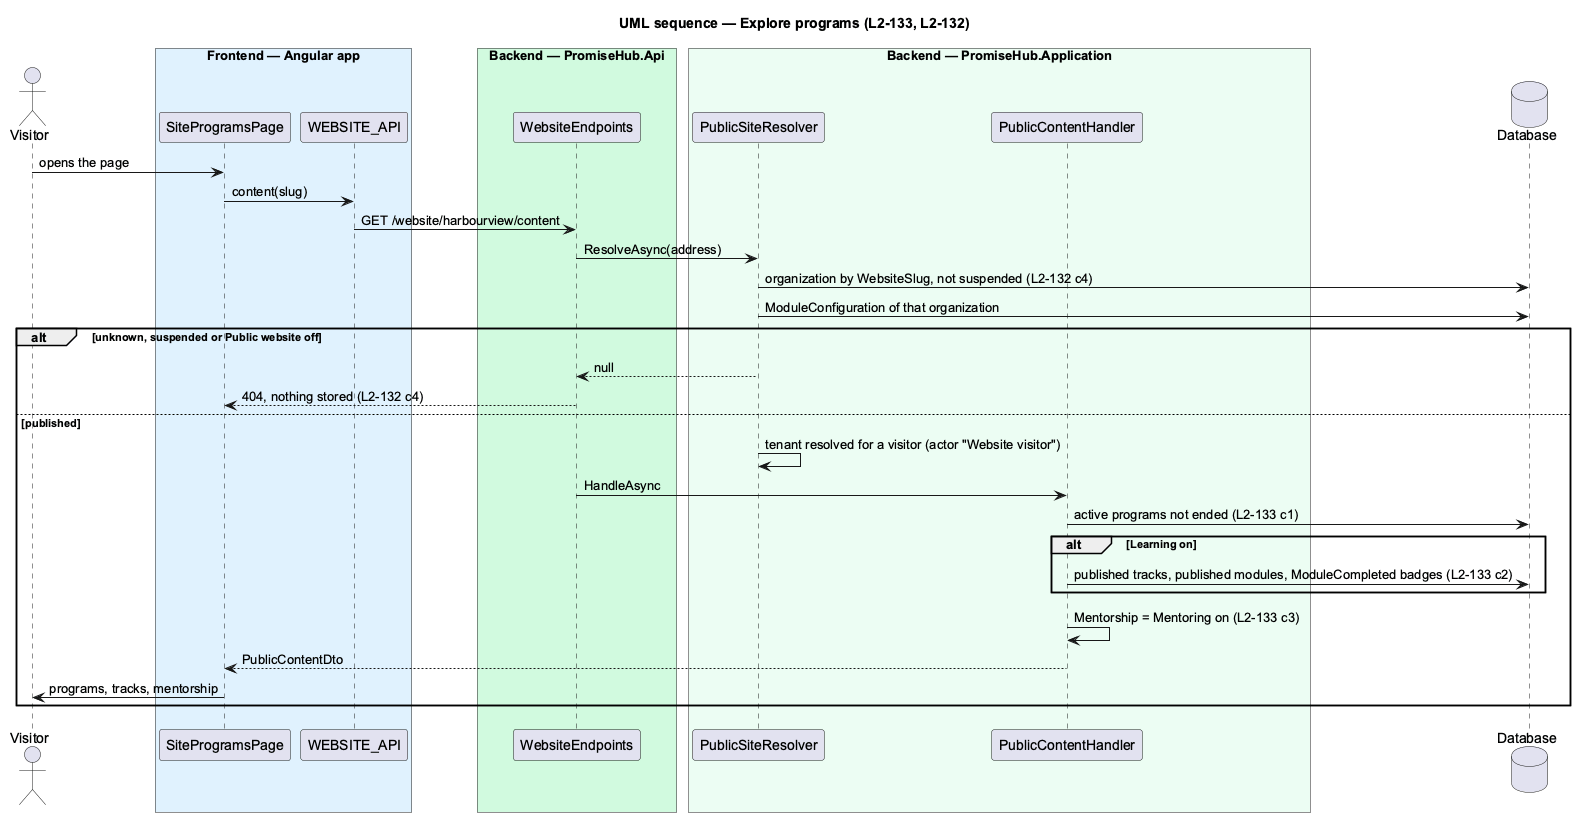

The diagram above was rendered by PlantUML. Its source (embedded in the PNG):
@startuml
title UML sequence — Explore programs (L2-133, L2-132)
skinparam backgroundColor #FFFFFF
skinparam shadowing false
skinparam defaultFontName Arial
actor "Visitor" as v
box "Frontend — Angular app" #E0F2FE
participant SiteProgramsPage as page
participant WEBSITE_API as client
end box
box "Backend — PromiseHub.Api" #D1FADF
participant WebsiteEndpoints as api
end box
box "Backend — PromiseHub.Application" #ECFDF3
participant PublicSiteResolver as r
participant PublicContentHandler as h
end box
database "Database" as db
v -> page : opens the page
page -> client : content(slug)
client -> api : GET /website/harbourview/content
api -> r : ResolveAsync(address)
r -> db : organization by WebsiteSlug, not suspended (L2-132 c4)
r -> db : ModuleConfiguration of that organization
alt unknown, suspended or Public website off
  r --> api : null
  api --> page : 404, nothing stored (L2-132 c4)
else published
  r -> r : tenant resolved for a visitor (actor "Website visitor")
  api -> h : HandleAsync
  h -> db : active programs not ended (L2-133 c1)
  alt Learning on
    h -> db : published tracks, published modules, ModuleCompleted badges (L2-133 c2)
  end
  h -> h : Mentorship = Mentoring on (L2-133 c3)
  h --> page : PublicContentDto
  page -> v : programs, tracks, mentorship
end
@enduml